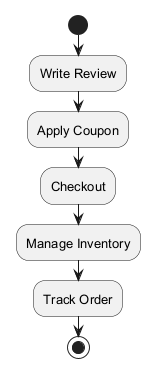

The diagram above was rendered by PlantUML. Its source (embedded in the PNG):
@startuml
skinparam backgroundColor #FFFFFF
skinparam classBackgroundColor #F3E5F5
skinparam classBorderColor #6A1B9A
skinparam defaultFontSize 13
start
:Write Review;
:Apply Coupon;
:Checkout;
:Manage Inventory;
:Track Order;
stop
@enduml